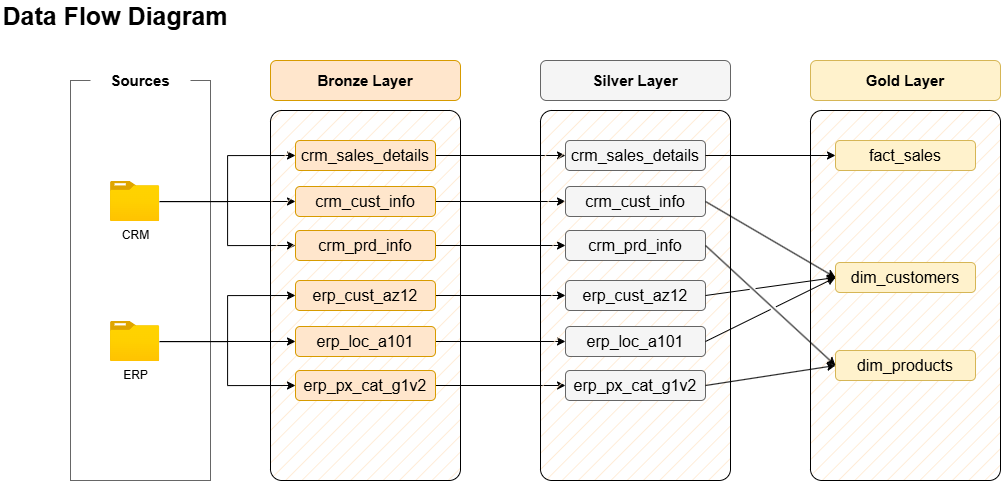

The diagram above was exported from draw.io. Its source (the exported page's mxGraphModel, read from the mxfile embedded in the PNG):
<mxGraphModel dx="2714" dy="2038" grid="1" gridSize="10" guides="1" tooltips="1" connect="1" arrows="1" fold="1" page="1" pageScale="1" pageWidth="850" pageHeight="1100" math="0" shadow="0">
  <root>
    <mxCell id="0" />
    <mxCell id="1" parent="0" />
    <mxCell id="t92c0TWNSwKgWZY_sATZ-1" value="" style="rounded=0;whiteSpace=wrap;html=1;fillColor=none;strokeColor=#666666;fontColor=#333333;fillStyle=auto;" parent="1" vertex="1">
      <mxGeometry x="60" y="70" width="140" height="400" as="geometry" />
    </mxCell>
    <mxCell id="t92c0TWNSwKgWZY_sATZ-2" value="&lt;font style=&quot;font-size: 15px;&quot;&gt;&lt;b&gt;Sources&lt;/b&gt;&lt;/font&gt;" style="rounded=1;whiteSpace=wrap;html=1;fillColor=default;strokeColor=none;" parent="1" vertex="1">
      <mxGeometry x="80" y="50" width="100" height="40" as="geometry" />
    </mxCell>
    <mxCell id="t92c0TWNSwKgWZY_sATZ-17" style="edgeStyle=orthogonalEdgeStyle;rounded=0;orthogonalLoop=1;jettySize=auto;html=1;entryX=0;entryY=0.5;entryDx=0;entryDy=0;" parent="1" source="t92c0TWNSwKgWZY_sATZ-3" target="t92c0TWNSwKgWZY_sATZ-13" edge="1">
      <mxGeometry relative="1" as="geometry" />
    </mxCell>
    <mxCell id="t92c0TWNSwKgWZY_sATZ-18" style="edgeStyle=orthogonalEdgeStyle;rounded=0;orthogonalLoop=1;jettySize=auto;html=1;entryX=0;entryY=0.5;entryDx=0;entryDy=0;" parent="1" source="t92c0TWNSwKgWZY_sATZ-3" target="t92c0TWNSwKgWZY_sATZ-14" edge="1">
      <mxGeometry relative="1" as="geometry" />
    </mxCell>
    <mxCell id="t92c0TWNSwKgWZY_sATZ-19" style="edgeStyle=orthogonalEdgeStyle;rounded=0;orthogonalLoop=1;jettySize=auto;html=1;entryX=0;entryY=0.5;entryDx=0;entryDy=0;" parent="1" source="t92c0TWNSwKgWZY_sATZ-3" target="t92c0TWNSwKgWZY_sATZ-10" edge="1">
      <mxGeometry relative="1" as="geometry" />
    </mxCell>
    <mxCell id="t92c0TWNSwKgWZY_sATZ-3" value="CRM" style="image;aspect=fixed;html=1;points=[];align=center;fontSize=12;image=img/lib/azure2/general/Folder_Blank.svg;" parent="1" vertex="1">
      <mxGeometry x="100" y="171" width="49.29" height="40" as="geometry" />
    </mxCell>
    <mxCell id="t92c0TWNSwKgWZY_sATZ-7" value="" style="rounded=1;whiteSpace=wrap;html=1;fillColor=#ffe6cc;strokeColor=default;fillStyle=hatch;perimeterSpacing=0;arcSize=6;" parent="1" vertex="1">
      <mxGeometry x="260" y="100" width="190" height="370" as="geometry" />
    </mxCell>
    <mxCell id="t92c0TWNSwKgWZY_sATZ-9" value="&lt;font style=&quot;font-size: 15px; color: rgb(0, 0, 0);&quot;&gt;&lt;b&gt;Bronze Layer&lt;/b&gt;&lt;/font&gt;" style="rounded=1;whiteSpace=wrap;html=1;fillColor=#ffe6cc;strokeColor=#d79b00;" parent="1" vertex="1">
      <mxGeometry x="260" y="50" width="190" height="40" as="geometry" />
    </mxCell>
    <mxCell id="1DgQd_dwrY_YuKOOlgFz-2" style="edgeStyle=orthogonalEdgeStyle;rounded=0;orthogonalLoop=1;jettySize=auto;html=1;entryX=0;entryY=0.5;entryDx=0;entryDy=0;" parent="1" source="t92c0TWNSwKgWZY_sATZ-10" target="t92c0TWNSwKgWZY_sATZ-30" edge="1">
      <mxGeometry relative="1" as="geometry" />
    </mxCell>
    <mxCell id="t92c0TWNSwKgWZY_sATZ-10" value="&lt;font style=&quot;color: rgb(0, 0, 0); font-size: 16px;&quot;&gt;crm_sales_details&lt;/font&gt;" style="rounded=1;whiteSpace=wrap;html=1;fillColor=#ffe6cc;strokeColor=#d79b00;" parent="1" vertex="1">
      <mxGeometry x="285" y="130" width="140" height="30" as="geometry" />
    </mxCell>
    <mxCell id="1DgQd_dwrY_YuKOOlgFz-3" style="edgeStyle=orthogonalEdgeStyle;rounded=0;orthogonalLoop=1;jettySize=auto;html=1;entryX=0;entryY=0.5;entryDx=0;entryDy=0;" parent="1" source="t92c0TWNSwKgWZY_sATZ-13" target="t92c0TWNSwKgWZY_sATZ-31" edge="1">
      <mxGeometry relative="1" as="geometry" />
    </mxCell>
    <mxCell id="t92c0TWNSwKgWZY_sATZ-13" value="&lt;span style=&quot;color: rgb(0, 0, 0); font-size: 16px;&quot;&gt;crm_cust_info&lt;/span&gt;" style="rounded=1;whiteSpace=wrap;html=1;fillColor=#ffe6cc;strokeColor=#d79b00;" parent="1" vertex="1">
      <mxGeometry x="285" y="176" width="140" height="30" as="geometry" />
    </mxCell>
    <mxCell id="1DgQd_dwrY_YuKOOlgFz-4" style="edgeStyle=orthogonalEdgeStyle;rounded=0;orthogonalLoop=1;jettySize=auto;html=1;" parent="1" source="t92c0TWNSwKgWZY_sATZ-14" target="t92c0TWNSwKgWZY_sATZ-32" edge="1">
      <mxGeometry relative="1" as="geometry" />
    </mxCell>
    <mxCell id="t92c0TWNSwKgWZY_sATZ-14" value="&lt;span style=&quot;color: rgb(0, 0, 0); font-size: 16px;&quot;&gt;crm_prd_info&lt;/span&gt;" style="rounded=1;whiteSpace=wrap;html=1;fillColor=#ffe6cc;strokeColor=#d79b00;" parent="1" vertex="1">
      <mxGeometry x="285" y="220" width="140" height="30" as="geometry" />
    </mxCell>
    <mxCell id="t92c0TWNSwKgWZY_sATZ-21" style="edgeStyle=orthogonalEdgeStyle;rounded=0;orthogonalLoop=1;jettySize=auto;html=1;entryX=0;entryY=0.5;entryDx=0;entryDy=0;" parent="1" source="t92c0TWNSwKgWZY_sATZ-24" target="t92c0TWNSwKgWZY_sATZ-26" edge="1">
      <mxGeometry relative="1" as="geometry" />
    </mxCell>
    <mxCell id="t92c0TWNSwKgWZY_sATZ-22" style="edgeStyle=orthogonalEdgeStyle;rounded=0;orthogonalLoop=1;jettySize=auto;html=1;entryX=0;entryY=0.5;entryDx=0;entryDy=0;" parent="1" source="t92c0TWNSwKgWZY_sATZ-24" target="t92c0TWNSwKgWZY_sATZ-27" edge="1">
      <mxGeometry relative="1" as="geometry" />
    </mxCell>
    <mxCell id="t92c0TWNSwKgWZY_sATZ-23" style="edgeStyle=orthogonalEdgeStyle;rounded=0;orthogonalLoop=1;jettySize=auto;html=1;entryX=0;entryY=0.5;entryDx=0;entryDy=0;" parent="1" source="t92c0TWNSwKgWZY_sATZ-24" target="t92c0TWNSwKgWZY_sATZ-25" edge="1">
      <mxGeometry relative="1" as="geometry" />
    </mxCell>
    <mxCell id="t92c0TWNSwKgWZY_sATZ-24" value="ERP" style="image;aspect=fixed;html=1;points=[];align=center;fontSize=12;image=img/lib/azure2/general/Folder_Blank.svg;" parent="1" vertex="1">
      <mxGeometry x="100" y="311" width="49.29" height="40" as="geometry" />
    </mxCell>
    <mxCell id="1DgQd_dwrY_YuKOOlgFz-5" style="edgeStyle=orthogonalEdgeStyle;rounded=0;orthogonalLoop=1;jettySize=auto;html=1;" parent="1" source="t92c0TWNSwKgWZY_sATZ-25" target="t92c0TWNSwKgWZY_sATZ-33" edge="1">
      <mxGeometry relative="1" as="geometry" />
    </mxCell>
    <mxCell id="t92c0TWNSwKgWZY_sATZ-25" value="&lt;font style=&quot;color: rgb(0, 0, 0); font-size: 16px;&quot;&gt;erp_cust_az12&lt;/font&gt;" style="rounded=1;whiteSpace=wrap;html=1;fillColor=#ffe6cc;strokeColor=#d79b00;" parent="1" vertex="1">
      <mxGeometry x="285" y="270" width="140" height="30" as="geometry" />
    </mxCell>
    <mxCell id="1DgQd_dwrY_YuKOOlgFz-6" style="edgeStyle=orthogonalEdgeStyle;rounded=0;orthogonalLoop=1;jettySize=auto;html=1;" parent="1" source="t92c0TWNSwKgWZY_sATZ-26" target="t92c0TWNSwKgWZY_sATZ-34" edge="1">
      <mxGeometry relative="1" as="geometry" />
    </mxCell>
    <mxCell id="t92c0TWNSwKgWZY_sATZ-26" value="&lt;span style=&quot;color: rgb(0, 0, 0); font-size: 16px;&quot;&gt;erp_loc_a101&lt;/span&gt;" style="rounded=1;whiteSpace=wrap;html=1;fillColor=#ffe6cc;strokeColor=#d79b00;" parent="1" vertex="1">
      <mxGeometry x="285" y="316" width="140" height="30" as="geometry" />
    </mxCell>
    <mxCell id="1DgQd_dwrY_YuKOOlgFz-7" style="edgeStyle=orthogonalEdgeStyle;rounded=0;orthogonalLoop=1;jettySize=auto;html=1;" parent="1" source="t92c0TWNSwKgWZY_sATZ-27" target="t92c0TWNSwKgWZY_sATZ-35" edge="1">
      <mxGeometry relative="1" as="geometry" />
    </mxCell>
    <mxCell id="t92c0TWNSwKgWZY_sATZ-27" value="&lt;span style=&quot;color: rgb(0, 0, 0); font-size: 16px;&quot;&gt;erp_px_cat_g1v2&lt;/span&gt;" style="rounded=1;whiteSpace=wrap;html=1;fillColor=#ffe6cc;strokeColor=#d79b00;" parent="1" vertex="1">
      <mxGeometry x="285" y="360" width="140" height="30" as="geometry" />
    </mxCell>
    <mxCell id="t92c0TWNSwKgWZY_sATZ-28" value="" style="rounded=1;whiteSpace=wrap;html=1;fillColor=#ffe6cc;strokeColor=default;fillStyle=hatch;perimeterSpacing=0;arcSize=6;" parent="1" vertex="1">
      <mxGeometry x="530" y="100" width="190" height="370" as="geometry" />
    </mxCell>
    <mxCell id="t92c0TWNSwKgWZY_sATZ-29" value="&lt;font style=&quot;font-size: 15px; color: rgb(0, 0, 0);&quot;&gt;&lt;b&gt;Silver Layer&lt;/b&gt;&lt;/font&gt;" style="rounded=1;whiteSpace=wrap;html=1;fillColor=#f5f5f5;strokeColor=#666666;fontColor=#333333;" parent="1" vertex="1">
      <mxGeometry x="530" y="50" width="190" height="40" as="geometry" />
    </mxCell>
    <mxCell id="t92c0TWNSwKgWZY_sATZ-30" value="&lt;font style=&quot;color: rgb(0, 0, 0); font-size: 16px;&quot;&gt;crm_sales_details&lt;/font&gt;" style="rounded=1;whiteSpace=wrap;html=1;fillColor=#f5f5f5;strokeColor=#666666;fontColor=#333333;" parent="1" vertex="1">
      <mxGeometry x="555" y="130" width="140" height="30" as="geometry" />
    </mxCell>
    <mxCell id="t92c0TWNSwKgWZY_sATZ-31" value="&lt;span style=&quot;color: rgb(0, 0, 0); font-size: 16px;&quot;&gt;crm_cust_info&lt;/span&gt;" style="rounded=1;whiteSpace=wrap;html=1;fillColor=#f5f5f5;strokeColor=#666666;fontColor=#333333;" parent="1" vertex="1">
      <mxGeometry x="555" y="176" width="140" height="30" as="geometry" />
    </mxCell>
    <mxCell id="t92c0TWNSwKgWZY_sATZ-32" value="&lt;span style=&quot;color: rgb(0, 0, 0); font-size: 16px;&quot;&gt;crm_prd_info&lt;/span&gt;" style="rounded=1;whiteSpace=wrap;html=1;fillColor=#f5f5f5;strokeColor=#666666;fontColor=#333333;" parent="1" vertex="1">
      <mxGeometry x="555" y="220" width="140" height="30" as="geometry" />
    </mxCell>
    <mxCell id="t92c0TWNSwKgWZY_sATZ-33" value="&lt;font style=&quot;color: rgb(0, 0, 0); font-size: 16px;&quot;&gt;erp_cust_az12&lt;/font&gt;" style="rounded=1;whiteSpace=wrap;html=1;fillColor=#f5f5f5;strokeColor=#666666;fontColor=#333333;" parent="1" vertex="1">
      <mxGeometry x="555" y="270" width="140" height="30" as="geometry" />
    </mxCell>
    <mxCell id="t92c0TWNSwKgWZY_sATZ-34" value="&lt;span style=&quot;color: rgb(0, 0, 0); font-size: 16px;&quot;&gt;erp_loc_a101&lt;/span&gt;" style="rounded=1;whiteSpace=wrap;html=1;fillColor=#f5f5f5;strokeColor=#666666;fontColor=#333333;" parent="1" vertex="1">
      <mxGeometry x="555" y="316" width="140" height="30" as="geometry" />
    </mxCell>
    <mxCell id="t92c0TWNSwKgWZY_sATZ-35" value="&lt;span style=&quot;color: rgb(0, 0, 0); font-size: 16px;&quot;&gt;erp_px_cat_g1v2&lt;/span&gt;" style="rounded=1;whiteSpace=wrap;html=1;fillColor=#f5f5f5;strokeColor=#666666;fontColor=#333333;" parent="1" vertex="1">
      <mxGeometry x="555" y="360" width="140" height="30" as="geometry" />
    </mxCell>
    <mxCell id="1DgQd_dwrY_YuKOOlgFz-1" value="Data Flow Diagram" style="text;html=1;align=center;verticalAlign=middle;whiteSpace=wrap;rounded=0;fontSize=25;fontStyle=1" parent="1" vertex="1">
      <mxGeometry x="-9.999999999999993" y="-10" width="230" height="30" as="geometry" />
    </mxCell>
    <mxCell id="BWZva-HifV2j4lZOJepU-1" value="" style="rounded=1;whiteSpace=wrap;html=1;fillColor=#ffe6cc;strokeColor=default;fillStyle=hatch;perimeterSpacing=0;arcSize=6;" parent="1" vertex="1">
      <mxGeometry x="800" y="100" width="190" height="370" as="geometry" />
    </mxCell>
    <mxCell id="BWZva-HifV2j4lZOJepU-2" value="&lt;font style=&quot;font-size: 15px; color: rgb(0, 0, 0);&quot;&gt;&lt;b&gt;Gold Layer&lt;/b&gt;&lt;/font&gt;" style="rounded=1;whiteSpace=wrap;html=1;fillColor=#fff2cc;strokeColor=#d6b656;" parent="1" vertex="1">
      <mxGeometry x="800" y="50" width="190" height="40" as="geometry" />
    </mxCell>
    <mxCell id="BWZva-HifV2j4lZOJepU-3" value="&lt;font style=&quot;color: rgb(0, 0, 0); font-size: 16px;&quot;&gt;fact_sales&lt;/font&gt;" style="rounded=1;whiteSpace=wrap;html=1;fillColor=#fff2cc;strokeColor=#d6b656;" parent="1" vertex="1">
      <mxGeometry x="825" y="130" width="140" height="30" as="geometry" />
    </mxCell>
    <mxCell id="BWZva-HifV2j4lZOJepU-4" value="&lt;span style=&quot;color: rgb(0, 0, 0); font-size: 16px;&quot;&gt;dim_customers&lt;/span&gt;" style="rounded=1;whiteSpace=wrap;html=1;fillColor=#fff2cc;strokeColor=#d6b656;" parent="1" vertex="1">
      <mxGeometry x="825" y="252" width="140" height="30" as="geometry" />
    </mxCell>
    <mxCell id="BWZva-HifV2j4lZOJepU-5" value="&lt;span style=&quot;color: rgb(0, 0, 0); font-size: 16px;&quot;&gt;dim_products&lt;/span&gt;" style="rounded=1;whiteSpace=wrap;html=1;fillColor=#fff2cc;strokeColor=#d6b656;" parent="1" vertex="1">
      <mxGeometry x="825" y="340" width="140" height="30" as="geometry" />
    </mxCell>
    <mxCell id="BWZva-HifV2j4lZOJepU-19" value="" style="endArrow=classic;html=1;rounded=0;exitX=1;exitY=0.5;exitDx=0;exitDy=0;" parent="1" source="t92c0TWNSwKgWZY_sATZ-30" target="BWZva-HifV2j4lZOJepU-3" edge="1">
      <mxGeometry width="50" height="50" relative="1" as="geometry">
        <mxPoint x="730" y="250" as="sourcePoint" />
        <mxPoint x="780" y="200" as="targetPoint" />
      </mxGeometry>
    </mxCell>
    <mxCell id="BWZva-HifV2j4lZOJepU-20" value="" style="endArrow=classic;html=1;rounded=0;entryX=0;entryY=0.5;entryDx=0;entryDy=0;exitX=1;exitY=0.5;exitDx=0;exitDy=0;jumpStyle=gap;" parent="1" source="t92c0TWNSwKgWZY_sATZ-31" target="BWZva-HifV2j4lZOJepU-4" edge="1">
      <mxGeometry width="50" height="50" relative="1" as="geometry">
        <mxPoint x="690" y="210" as="sourcePoint" />
        <mxPoint x="740" y="160" as="targetPoint" />
      </mxGeometry>
    </mxCell>
    <mxCell id="BWZva-HifV2j4lZOJepU-21" value="" style="endArrow=classic;html=1;rounded=0;entryX=0;entryY=0.5;entryDx=0;entryDy=0;exitX=1;exitY=0.5;exitDx=0;exitDy=0;jumpStyle=gap;" parent="1" source="t92c0TWNSwKgWZY_sATZ-32" target="BWZva-HifV2j4lZOJepU-5" edge="1">
      <mxGeometry width="50" height="50" relative="1" as="geometry">
        <mxPoint x="690" y="235" as="sourcePoint" />
        <mxPoint x="820" y="311" as="targetPoint" />
      </mxGeometry>
    </mxCell>
    <mxCell id="BWZva-HifV2j4lZOJepU-23" value="" style="endArrow=classic;html=1;rounded=0;exitX=1;exitY=0.5;exitDx=0;exitDy=0;entryX=0;entryY=0.5;entryDx=0;entryDy=0;jumpStyle=gap;" parent="1" source="t92c0TWNSwKgWZY_sATZ-33" target="BWZva-HifV2j4lZOJepU-4" edge="1">
      <mxGeometry width="50" height="50" relative="1" as="geometry">
        <mxPoint x="730" y="530" as="sourcePoint" />
        <mxPoint x="780" y="480" as="targetPoint" />
      </mxGeometry>
    </mxCell>
    <mxCell id="BWZva-HifV2j4lZOJepU-24" value="" style="endArrow=classic;html=1;rounded=0;exitX=1;exitY=0.5;exitDx=0;exitDy=0;entryX=0;entryY=0.5;entryDx=0;entryDy=0;jumpStyle=gap;" parent="1" source="t92c0TWNSwKgWZY_sATZ-34" target="BWZva-HifV2j4lZOJepU-4" edge="1">
      <mxGeometry width="50" height="50" relative="1" as="geometry">
        <mxPoint x="730" y="540" as="sourcePoint" />
        <mxPoint x="780" y="490" as="targetPoint" />
      </mxGeometry>
    </mxCell>
    <mxCell id="BWZva-HifV2j4lZOJepU-25" value="" style="endArrow=classic;html=1;rounded=0;exitX=1;exitY=0.5;exitDx=0;exitDy=0;entryX=0;entryY=0.5;entryDx=0;entryDy=0;jumpStyle=gap;" parent="1" source="t92c0TWNSwKgWZY_sATZ-35" target="BWZva-HifV2j4lZOJepU-5" edge="1">
      <mxGeometry width="50" height="50" relative="1" as="geometry">
        <mxPoint x="720" y="550" as="sourcePoint" />
        <mxPoint x="770" y="500" as="targetPoint" />
      </mxGeometry>
    </mxCell>
  </root>
</mxGraphModel>